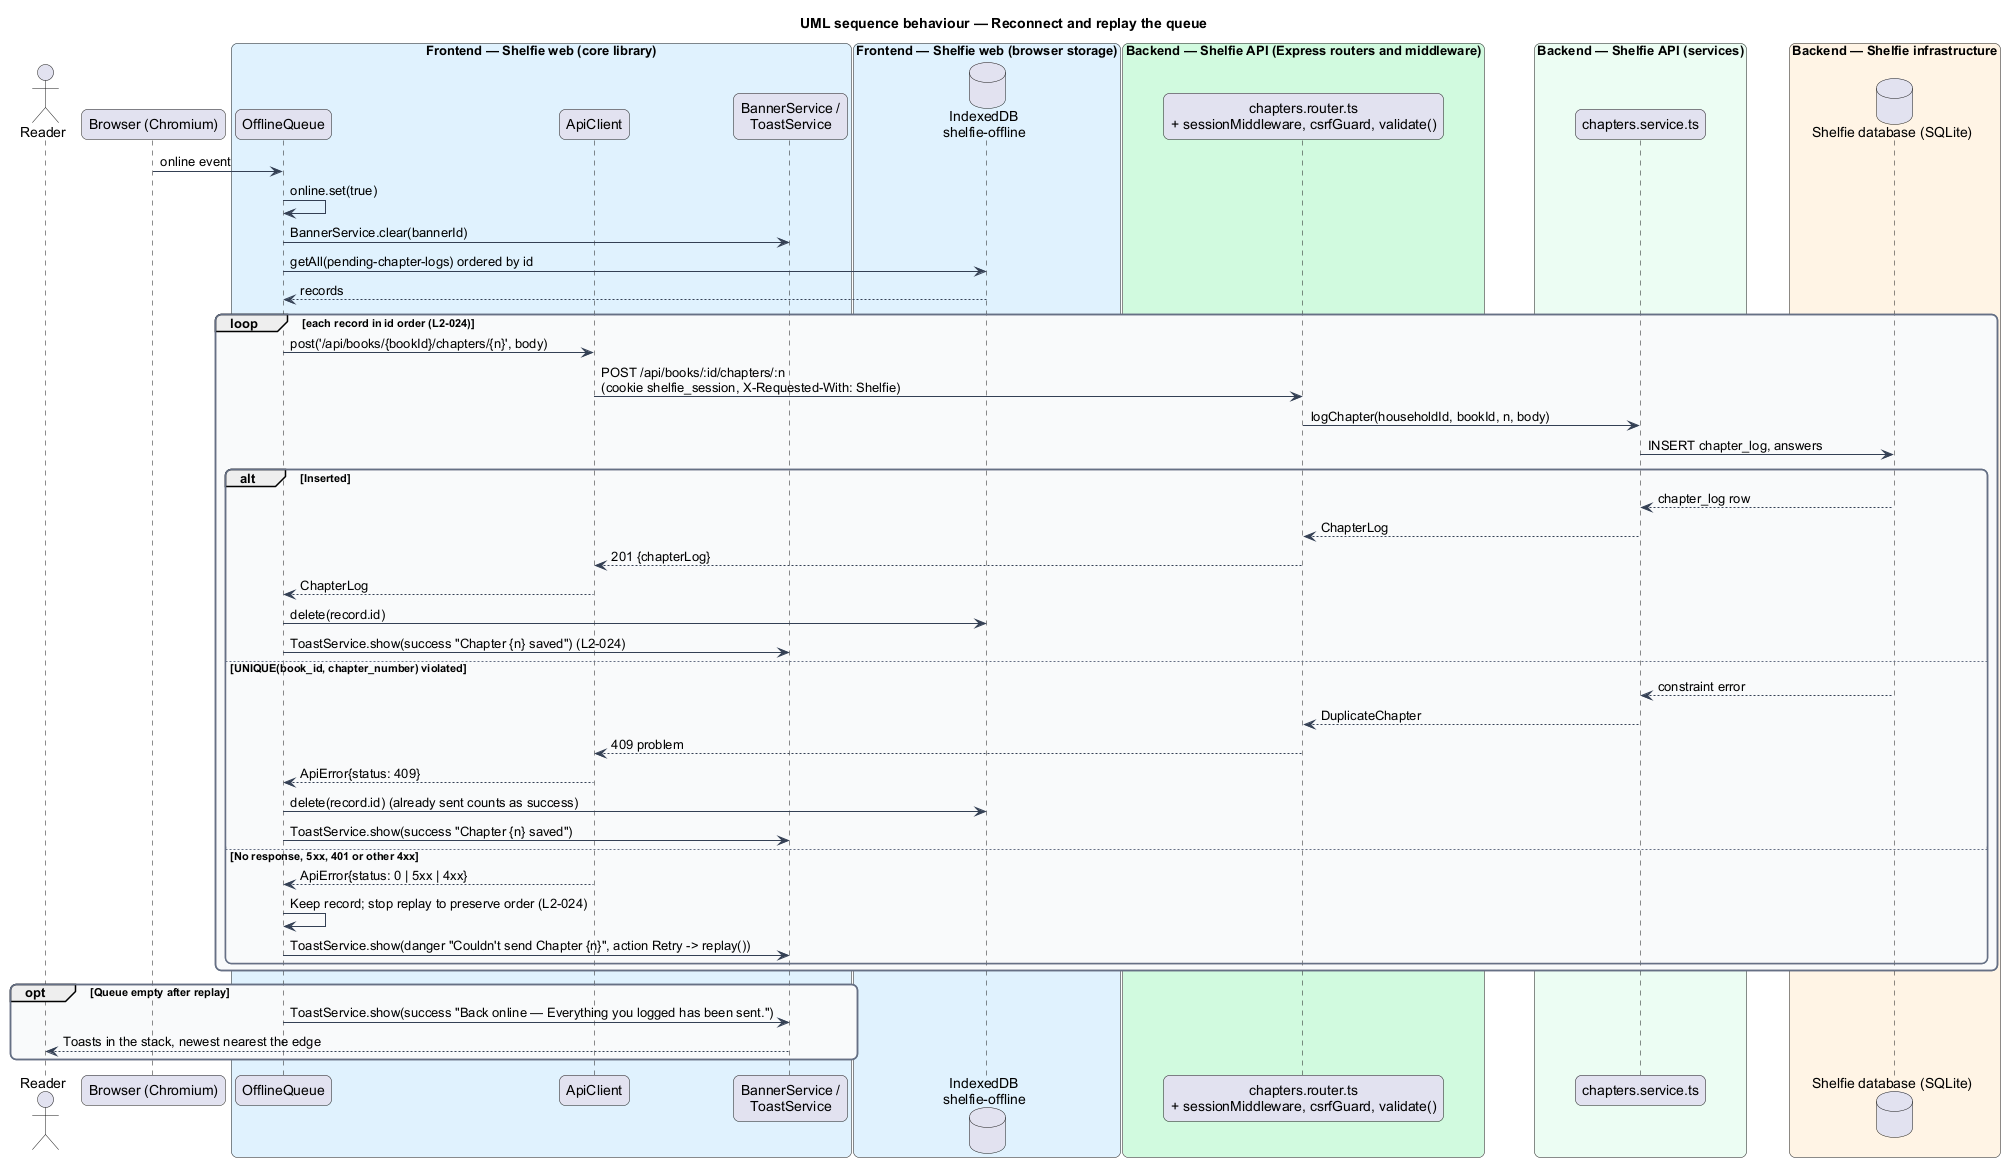

The diagram above was rendered by PlantUML. Its source (embedded in the PNG):
@startuml
title UML sequence behaviour — Reconnect and replay the queue
skinparam backgroundColor #FFFFFF
skinparam shadowing false
skinparam roundcorner 12
skinparam defaultFontName Arial
skinparam ArrowColor #344054
skinparam rectangle {
  BorderColor #344054
  FontColor #101828
}
skinparam package {
  BorderColor #667085
  FontColor #101828
  BackgroundColor #F9FAFB
}
actor "Reader" as reader
participant "Browser (Chromium)" as browser
box "Frontend — Shelfie web (core library)" #E0F2FE
  participant "OfflineQueue" as queue
  participant "ApiClient" as client
  participant "BannerService /\nToastService" as notify
end box
box "Frontend — Shelfie web (browser storage)" #E0F2FE
  database "IndexedDB\nshelfie-offline" as idb
end box
box "Backend — Shelfie API (Express routers and middleware)" #D1FADF
  participant "chapters.router.ts\n+ sessionMiddleware, csrfGuard, validate()" as router
end box
box "Backend — Shelfie API (services)" #ECFDF3
  participant "chapters.service.ts" as service
end box
box "Backend — Shelfie infrastructure" #FFF4E5
  database "Shelfie database (SQLite)" as db
end box

browser -> queue : online event
queue -> queue : online.set(true)
queue -> notify : BannerService.clear(bannerId)
queue -> idb : getAll(pending-chapter-logs) ordered by id
idb --> queue : records
loop each record in id order (L2-024)
  queue -> client : post('/api/books/{bookId}/chapters/{n}', body)
  client -> router : POST /api/books/:id/chapters/:n\n(cookie shelfie_session, X-Requested-With: Shelfie)
  router -> service : logChapter(householdId, bookId, n, body)
  service -> db : INSERT chapter_log, answers
  alt Inserted
    db --> service : chapter_log row
    service --> router : ChapterLog
    router --> client : 201 {chapterLog}
    client --> queue : ChapterLog
    queue -> idb : delete(record.id)
    queue -> notify : ToastService.show(success "Chapter {n} saved") (L2-024)
  else UNIQUE(book_id, chapter_number) violated
    db --> service : constraint error
    service --> router : DuplicateChapter
    router --> client : 409 problem
    client --> queue : ApiError{status: 409}
    queue -> idb : delete(record.id) (already sent counts as success)
    queue -> notify : ToastService.show(success "Chapter {n} saved")
  else No response, 5xx, 401 or other 4xx
    client --> queue : ApiError{status: 0 | 5xx | 4xx}
    queue -> queue : Keep record; stop replay to preserve order (L2-024)
    queue -> notify : ToastService.show(danger "Couldn't send Chapter {n}", action Retry -> replay())
  end
end
opt Queue empty after replay
  queue -> notify : ToastService.show(success "Back online — Everything you logged has been sent.")
  notify --> reader : Toasts in the stack, newest nearest the edge
end
@enduml